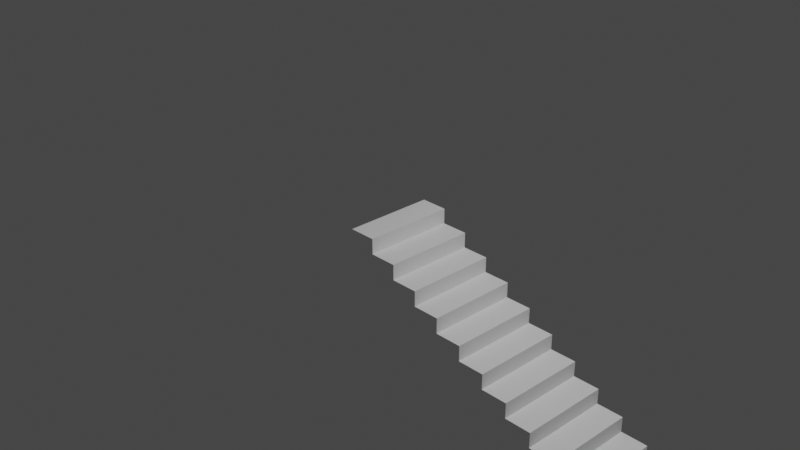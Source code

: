 # Source: stairCaseTest.blend  (saved by Blender 2.90.8; exported with 4.5.12 LTS)
import bpy
from mathutils import Matrix  # noqa: F401  (used for matrix-valued properties, if any)

bpy.ops.wm.read_factory_settings(use_empty=True)
scene = bpy.context.scene
scene.name = 'Scene'

# ---- collections
col_collection = bpy.data.collections.new('Collection'); scene.collection.children.link(col_collection)

# ---- world
world_world = bpy.data.worlds.new('World'); scene.world = world_world
world_world.use_nodes = True; world_world.node_tree.nodes.clear()
_N = world_world.node_tree.nodes; _L = world_world.node_tree.links
n0 = _N.new('ShaderNodeOutputWorld'); n0.name = 'World Output'; n0.location = (300, 300)
n1 = _N.new('ShaderNodeBackground'); n1.name = 'Background'; n1.location = (10, 300)
n1.inputs[0].default_value = (0.05088, 0.05088, 0.05088, 1.0)
_L.new(n1.outputs[0], n0.inputs[0])
n0.is_active_output = True
world_world.color = (0.05088, 0.05088, 0.05088)
world_world.use_sun_shadow = False
world_world.sun_shadow_jitter_overblur = 0.0

# ---- cameras
cam_camera = bpy.data.cameras.new('Camera')
cam_camera.clip_end = 100.0
cam_camera.ortho_scale = 7.314

# ---- lights
light_light = bpy.data.lights.new('Light', 'POINT')
light_light.transmission_factor = 0.0
light_light.energy = 1000.0
light_light.shadow_soft_size = 0.1
light_light.shadow_maximum_resolution = 0.006
light_light.use_absolute_resolution = True

# ---- meshes
me_plane_002 = bpy.data.meshes.new('Plane.002')
me_plane_002.from_pydata([(-0.35, -0.35, 0.0), (0.35, -0.35, 0.0), (-0.35, 0.35, 0.0), (0.35, 0.35, 0.0), (0.35, -0.35, -0.1685), (0.35, 0.35, -0.1685)], [], [(0, 1, 3, 2), (3, 1, 4, 5)])
_uv = me_plane_002.uv_layers.new(name='UVMap')
_uv.uv.foreach_set('vector', [0.0, 0.0, 1.0, 0.0, 1.0, 1.0, 0.0, 1.0, 1.0, 1.0, 1.0, 0.0, 1.0, 0.0, 1.0, 1.0])
me_plane_002.use_remesh_fix_poles = True
me_plane_002.use_remesh_preserve_attributes = False
me_plane_002.use_mirror_vertex_groups = False
me_plane_002.update()

# ---- objects
ob_light = bpy.data.objects.new('Light', light_light)
ob_camera = bpy.data.objects.new('Camera', cam_camera)
ob_plane = bpy.data.objects.new('Plane', me_plane_002)

# ---- transforms, parenting, visibility, modifiers, constraints
ob_light.location = (4.076, 1.005, 5.904)
ob_light.rotation_euler = (0.6503, 0.05522, 1.866)
ob_light.lock_rotations_4d = False
ob_light.empty_display_type = 'ARROWS'
ob_light.color = (0.0, 0.0, 0.0, 0.0)
ob_light.lineart.crease_threshold = 0.0
ob_camera.location = (7.359, -6.926, 4.958)
ob_camera.rotation_euler = (1.109, 0.0, 0.8149)
ob_camera.lock_rotations_4d = False
ob_camera.empty_display_type = 'ARROWS'
ob_camera.color = (0.0, 0.0, 0.0, 0.0)
ob_camera.display_type = 'WIRE'
ob_camera.lineart.crease_threshold = 0.0
ob_plane.location = (0.0, 0.0, 0.0)
ob_plane.scale = (0.4286, 1.429, 1.0)
ob_plane.lineart.crease_threshold = 0.0
_m = ob_plane.modifiers.new('Array', 'ARRAY')
_m.count = 11
_m.constant_offset_displace = (0.0, 0.0, 0.0)
_m.relative_offset_displace = (1.0, 0.0, -1.0)

# ---- collection membership
col_collection.objects.link(ob_light)
col_collection.objects.link(ob_camera)
col_collection.objects.link(ob_plane)

# ---- scene / render settings (as saved in the file)
scene.camera = ob_camera
scene.frame_start = 1; scene.frame_end = 250; scene.frame_set(0)
scene.render.engine = 'BLENDER_EEVEE_NEXT'
scene.cycles.use_denoising = False
scene.cycles.samples = 128
scene.cycles.sampling_pattern = 'TABULATED_SOBOL'
scene.cycles.use_adaptive_sampling = False
scene.cycles.use_light_tree = False
scene.view_settings.view_transform = 'Filmic'
bpy.context.view_layer.update()
